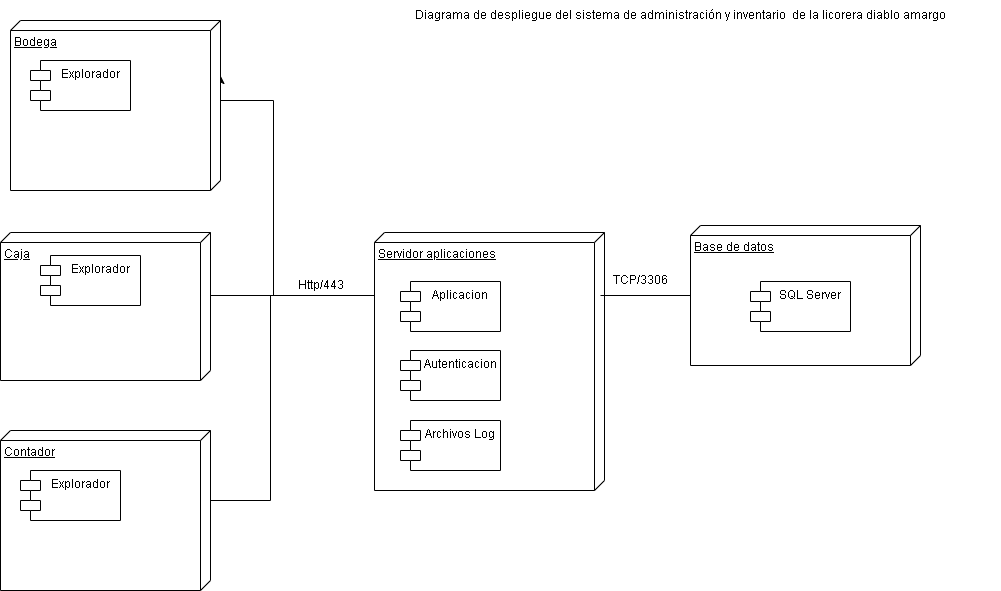

The diagram above was exported from draw.io. Its source (the exported page's mxGraphModel, read from the mxfile embedded in the PNG):
<mxGraphModel dx="1434" dy="1925" grid="1" gridSize="10" guides="1" tooltips="1" connect="1" arrows="1" fold="1" page="1" pageScale="1" pageWidth="827" pageHeight="1169" math="0" shadow="0">
  <root>
    <mxCell id="0" />
    <mxCell id="1" parent="0" />
    <mxCell id="mQRVrakgC741lrRFjecT-4" value="Base de datos" style="verticalAlign=top;align=left;spacingTop=8;spacingLeft=2;spacingRight=12;shape=cube;size=10;direction=south;fontStyle=4;html=1;whiteSpace=wrap;" parent="1" vertex="1">
      <mxGeometry x="730" y="195" width="230" height="140" as="geometry" />
    </mxCell>
    <mxCell id="mQRVrakgC741lrRFjecT-19" style="edgeStyle=orthogonalEdgeStyle;rounded=0;orthogonalLoop=1;jettySize=auto;html=1;entryX=0;entryY=0;entryDx=55;entryDy=0;entryPerimeter=0;" parent="1" source="mQRVrakgC741lrRFjecT-5" target="mQRVrakgC741lrRFjecT-17" edge="1">
      <mxGeometry relative="1" as="geometry">
        <Array as="points">
          <mxPoint x="313" y="265" />
          <mxPoint x="313" y="70" />
          <mxPoint x="230" y="70" />
          <mxPoint x="230" y="75" />
        </Array>
      </mxGeometry>
    </mxCell>
    <mxCell id="mQRVrakgC741lrRFjecT-20" style="edgeStyle=orthogonalEdgeStyle;rounded=0;orthogonalLoop=1;jettySize=auto;html=1;" parent="1" source="mQRVrakgC741lrRFjecT-5" edge="1">
      <mxGeometry relative="1" as="geometry">
        <mxPoint x="240" y="265" as="targetPoint" />
        <Array as="points">
          <mxPoint x="350" y="265" />
          <mxPoint x="350" y="265" />
        </Array>
      </mxGeometry>
    </mxCell>
    <mxCell id="mQRVrakgC741lrRFjecT-21" style="edgeStyle=orthogonalEdgeStyle;rounded=0;orthogonalLoop=1;jettySize=auto;html=1;" parent="1" source="mQRVrakgC741lrRFjecT-5" edge="1">
      <mxGeometry relative="1" as="geometry">
        <mxPoint x="230" y="470" as="targetPoint" />
        <Array as="points">
          <mxPoint x="310" y="265" />
          <mxPoint x="310" y="470" />
        </Array>
      </mxGeometry>
    </mxCell>
    <mxCell id="mQRVrakgC741lrRFjecT-5" value="Servidor aplicaciones" style="verticalAlign=top;align=left;spacingTop=8;spacingLeft=2;spacingRight=12;shape=cube;size=10;direction=south;fontStyle=4;html=1;whiteSpace=wrap;" parent="1" vertex="1">
      <mxGeometry x="414" y="202" width="230" height="258" as="geometry" />
    </mxCell>
    <mxCell id="mQRVrakgC741lrRFjecT-8" value="" style="line;strokeWidth=1;fillColor=none;align=left;verticalAlign=middle;spacingTop=-1;spacingLeft=3;spacingRight=3;rotatable=0;labelPosition=right;points=[];portConstraint=eastwest;strokeColor=inherit;" parent="1" vertex="1">
      <mxGeometry x="640" y="261" width="90" height="8" as="geometry" />
    </mxCell>
    <mxCell id="mQRVrakgC741lrRFjecT-13" value="SQL Server" style="shape=module;align=left;spacingLeft=20;align=center;verticalAlign=top;whiteSpace=wrap;html=1;" parent="1" vertex="1">
      <mxGeometry x="790" y="251" width="100" height="50" as="geometry" />
    </mxCell>
    <mxCell id="mQRVrakgC741lrRFjecT-17" value="Bodega" style="verticalAlign=top;align=left;spacingTop=8;spacingLeft=2;spacingRight=12;shape=cube;size=10;direction=south;fontStyle=4;html=1;whiteSpace=wrap;" parent="1" vertex="1">
      <mxGeometry x="50" y="-10" width="210" height="170" as="geometry" />
    </mxCell>
    <mxCell id="mQRVrakgC741lrRFjecT-18" value="Contador" style="verticalAlign=top;align=left;spacingTop=8;spacingLeft=2;spacingRight=12;shape=cube;size=10;direction=south;fontStyle=4;html=1;whiteSpace=wrap;" parent="1" vertex="1">
      <mxGeometry x="40" y="400" width="210" height="160" as="geometry" />
    </mxCell>
    <mxCell id="mQRVrakgC741lrRFjecT-1" value="Caja" style="verticalAlign=top;align=left;spacingTop=8;spacingLeft=2;spacingRight=12;shape=cube;size=10;direction=south;fontStyle=4;html=1;whiteSpace=wrap;" parent="1" vertex="1">
      <mxGeometry x="40" y="202" width="210" height="148" as="geometry" />
    </mxCell>
    <mxCell id="mQRVrakgC741lrRFjecT-6" value="Explorador" style="shape=module;align=left;spacingLeft=20;align=center;verticalAlign=top;whiteSpace=wrap;html=1;" parent="1" vertex="1">
      <mxGeometry x="80" y="225" width="100" height="50" as="geometry" />
    </mxCell>
    <mxCell id="mQRVrakgC741lrRFjecT-22" value="Explorador" style="shape=module;align=left;spacingLeft=20;align=center;verticalAlign=top;whiteSpace=wrap;html=1;" parent="1" vertex="1">
      <mxGeometry x="70" y="30" width="100" height="50" as="geometry" />
    </mxCell>
    <mxCell id="mQRVrakgC741lrRFjecT-23" value="Explorador" style="shape=module;align=left;spacingLeft=20;align=center;verticalAlign=top;whiteSpace=wrap;html=1;" parent="1" vertex="1">
      <mxGeometry x="60" y="440" width="100" height="50" as="geometry" />
    </mxCell>
    <mxCell id="mQRVrakgC741lrRFjecT-29" value="Aplicacion" style="shape=module;align=left;spacingLeft=20;align=center;verticalAlign=top;whiteSpace=wrap;html=1;" parent="1" vertex="1">
      <mxGeometry x="440" y="251" width="100" height="50" as="geometry" />
    </mxCell>
    <mxCell id="mQRVrakgC741lrRFjecT-30" value="Http/443" style="text;html=1;align=center;verticalAlign=middle;resizable=0;points=[];autosize=1;strokeColor=none;fillColor=none;" parent="1" vertex="1">
      <mxGeometry x="325" y="240" width="70" height="30" as="geometry" />
    </mxCell>
    <mxCell id="mQRVrakgC741lrRFjecT-33" value="Autenticacion" style="shape=module;align=left;spacingLeft=20;align=center;verticalAlign=top;whiteSpace=wrap;html=1;" parent="1" vertex="1">
      <mxGeometry x="440" y="320" width="100" height="50" as="geometry" />
    </mxCell>
    <mxCell id="mQRVrakgC741lrRFjecT-34" value="Archivos Log" style="shape=module;align=left;spacingLeft=20;align=center;verticalAlign=top;whiteSpace=wrap;html=1;" parent="1" vertex="1">
      <mxGeometry x="440" y="390" width="100" height="50" as="geometry" />
    </mxCell>
    <mxCell id="mQRVrakgC741lrRFjecT-36" value="TCP/3306" style="text;html=1;align=center;verticalAlign=middle;resizable=0;points=[];autosize=1;strokeColor=none;fillColor=none;" parent="1" vertex="1">
      <mxGeometry x="640" y="235" width="80" height="30" as="geometry" />
    </mxCell>
    <mxCell id="bi9ighfmSBWTOccRSjkM-1" value="Diagrama de despliegue del sistema de administración y inventario&amp;nbsp; de la licorera diablo amargo" style="text;html=1;strokeColor=none;fillColor=none;align=center;verticalAlign=middle;whiteSpace=wrap;rounded=0;" parent="1" vertex="1">
      <mxGeometry x="400" y="-30" width="640" height="30" as="geometry" />
    </mxCell>
  </root>
</mxGraphModel>